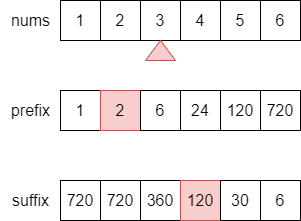

The diagram above was exported from draw.io. Its source (the exported page's mxGraphModel, read from the mxfile embedded in the PNG):
<mxGraphModel dx="2074" dy="1196" grid="1" gridSize="10" guides="1" tooltips="1" connect="1" arrows="1" fold="1" page="0" pageScale="1" pageWidth="827" pageHeight="1169" background="#ffffff" math="0" shadow="0">
  <root>
    <mxCell id="0" />
    <mxCell id="1" parent="0" />
    <mxCell id="ESXnI8h3U_SukUou6Lbl-1" value="&lt;font style=&quot;font-size: 16px;&quot;&gt;1&lt;/font&gt;" style="rounded=0;whiteSpace=wrap;html=1;" vertex="1" parent="1">
      <mxGeometry x="160" y="320" width="40" height="40" as="geometry" />
    </mxCell>
    <mxCell id="ESXnI8h3U_SukUou6Lbl-2" value="&lt;font style=&quot;font-size: 16px;&quot;&gt;2&lt;/font&gt;" style="rounded=0;whiteSpace=wrap;html=1;" vertex="1" parent="1">
      <mxGeometry x="200" y="320" width="40" height="40" as="geometry" />
    </mxCell>
    <mxCell id="ESXnI8h3U_SukUou6Lbl-3" value="&lt;font style=&quot;font-size: 16px;&quot;&gt;3&lt;/font&gt;" style="rounded=0;whiteSpace=wrap;html=1;" vertex="1" parent="1">
      <mxGeometry x="240" y="320" width="40" height="40" as="geometry" />
    </mxCell>
    <mxCell id="ESXnI8h3U_SukUou6Lbl-4" value="&lt;font style=&quot;font-size: 16px;&quot;&gt;4&lt;/font&gt;" style="rounded=0;whiteSpace=wrap;html=1;" vertex="1" parent="1">
      <mxGeometry x="280" y="320" width="40" height="40" as="geometry" />
    </mxCell>
    <mxCell id="ESXnI8h3U_SukUou6Lbl-5" value="&lt;font style=&quot;font-size: 16px;&quot;&gt;5&lt;/font&gt;" style="rounded=0;whiteSpace=wrap;html=1;" vertex="1" parent="1">
      <mxGeometry x="320" y="320" width="40" height="40" as="geometry" />
    </mxCell>
    <mxCell id="ESXnI8h3U_SukUou6Lbl-6" value="&lt;font style=&quot;font-size: 16px;&quot;&gt;6&lt;/font&gt;" style="rounded=0;whiteSpace=wrap;html=1;" vertex="1" parent="1">
      <mxGeometry x="360" y="320" width="40" height="40" as="geometry" />
    </mxCell>
    <mxCell id="ESXnI8h3U_SukUou6Lbl-7" value="&lt;font style=&quot;font-size: 16px;&quot;&gt;nums&lt;/font&gt;" style="text;html=1;align=center;verticalAlign=middle;resizable=0;points=[];autosize=1;strokeColor=none;fillColor=none;" vertex="1" parent="1">
      <mxGeometry x="100" y="325" width="60" height="30" as="geometry" />
    </mxCell>
    <mxCell id="ESXnI8h3U_SukUou6Lbl-15" value="&lt;font style=&quot;font-size: 16px;&quot;&gt;1&lt;/font&gt;" style="rounded=0;whiteSpace=wrap;html=1;" vertex="1" parent="1">
      <mxGeometry x="160" y="410" width="40" height="40" as="geometry" />
    </mxCell>
    <mxCell id="ESXnI8h3U_SukUou6Lbl-16" value="&lt;font style=&quot;font-size: 16px;&quot;&gt;2&lt;/font&gt;" style="rounded=0;whiteSpace=wrap;html=1;fillColor=#f8cecc;strokeColor=#b85450;" vertex="1" parent="1">
      <mxGeometry x="200" y="410" width="40" height="40" as="geometry" />
    </mxCell>
    <mxCell id="ESXnI8h3U_SukUou6Lbl-17" value="&lt;font style=&quot;font-size: 16px;&quot;&gt;6&lt;/font&gt;" style="rounded=0;whiteSpace=wrap;html=1;" vertex="1" parent="1">
      <mxGeometry x="240" y="410" width="40" height="40" as="geometry" />
    </mxCell>
    <mxCell id="ESXnI8h3U_SukUou6Lbl-18" value="&lt;font style=&quot;font-size: 16px;&quot;&gt;24&lt;/font&gt;" style="rounded=0;whiteSpace=wrap;html=1;" vertex="1" parent="1">
      <mxGeometry x="280" y="410" width="40" height="40" as="geometry" />
    </mxCell>
    <mxCell id="ESXnI8h3U_SukUou6Lbl-19" value="&lt;span style=&quot;font-size: 16px;&quot;&gt;120&lt;/span&gt;" style="rounded=0;whiteSpace=wrap;html=1;" vertex="1" parent="1">
      <mxGeometry x="320" y="410" width="40" height="40" as="geometry" />
    </mxCell>
    <mxCell id="ESXnI8h3U_SukUou6Lbl-20" value="&lt;span style=&quot;font-size: 16px;&quot;&gt;720&lt;/span&gt;" style="rounded=0;whiteSpace=wrap;html=1;" vertex="1" parent="1">
      <mxGeometry x="360" y="410" width="40" height="40" as="geometry" />
    </mxCell>
    <mxCell id="ESXnI8h3U_SukUou6Lbl-21" value="&lt;font style=&quot;font-size: 16px;&quot;&gt;prefix&lt;/font&gt;" style="text;html=1;align=center;verticalAlign=middle;resizable=0;points=[];autosize=1;strokeColor=none;fillColor=none;" vertex="1" parent="1">
      <mxGeometry x="100" y="415" width="60" height="30" as="geometry" />
    </mxCell>
    <mxCell id="ESXnI8h3U_SukUou6Lbl-23" value="" style="triangle;whiteSpace=wrap;html=1;rotation=-90;fillColor=#f8cecc;strokeColor=#b85450;" vertex="1" parent="1">
      <mxGeometry x="250" y="355" width="20" height="30" as="geometry" />
    </mxCell>
    <mxCell id="ESXnI8h3U_SukUou6Lbl-25" value="&lt;font style=&quot;font-size: 16px;&quot;&gt;720&lt;/font&gt;" style="rounded=0;whiteSpace=wrap;html=1;" vertex="1" parent="1">
      <mxGeometry x="160" y="500" width="40" height="40" as="geometry" />
    </mxCell>
    <mxCell id="ESXnI8h3U_SukUou6Lbl-26" value="&lt;font style=&quot;font-size: 16px;&quot;&gt;720&lt;/font&gt;" style="rounded=0;whiteSpace=wrap;html=1;" vertex="1" parent="1">
      <mxGeometry x="200" y="500" width="40" height="40" as="geometry" />
    </mxCell>
    <mxCell id="ESXnI8h3U_SukUou6Lbl-27" value="&lt;font style=&quot;font-size: 16px;&quot;&gt;360&lt;/font&gt;" style="rounded=0;whiteSpace=wrap;html=1;" vertex="1" parent="1">
      <mxGeometry x="240" y="500" width="40" height="40" as="geometry" />
    </mxCell>
    <mxCell id="ESXnI8h3U_SukUou6Lbl-28" value="&lt;font style=&quot;font-size: 16px;&quot;&gt;120&lt;/font&gt;" style="rounded=0;whiteSpace=wrap;html=1;fillColor=#f8cecc;strokeColor=#b85450;" vertex="1" parent="1">
      <mxGeometry x="280" y="500" width="40" height="40" as="geometry" />
    </mxCell>
    <mxCell id="ESXnI8h3U_SukUou6Lbl-29" value="&lt;span style=&quot;font-size: 16px;&quot;&gt;30&lt;/span&gt;" style="rounded=0;whiteSpace=wrap;html=1;" vertex="1" parent="1">
      <mxGeometry x="320" y="500" width="40" height="40" as="geometry" />
    </mxCell>
    <mxCell id="ESXnI8h3U_SukUou6Lbl-30" value="&lt;span style=&quot;font-size: 16px;&quot;&gt;6&lt;/span&gt;" style="rounded=0;whiteSpace=wrap;html=1;" vertex="1" parent="1">
      <mxGeometry x="360" y="500" width="40" height="40" as="geometry" />
    </mxCell>
    <mxCell id="ESXnI8h3U_SukUou6Lbl-31" value="&lt;font style=&quot;font-size: 16px;&quot;&gt;suffix&lt;/font&gt;" style="text;html=1;align=center;verticalAlign=middle;resizable=0;points=[];autosize=1;" vertex="1" parent="1">
      <mxGeometry x="100" y="505" width="60" height="30" as="geometry" />
    </mxCell>
  </root>
</mxGraphModel>